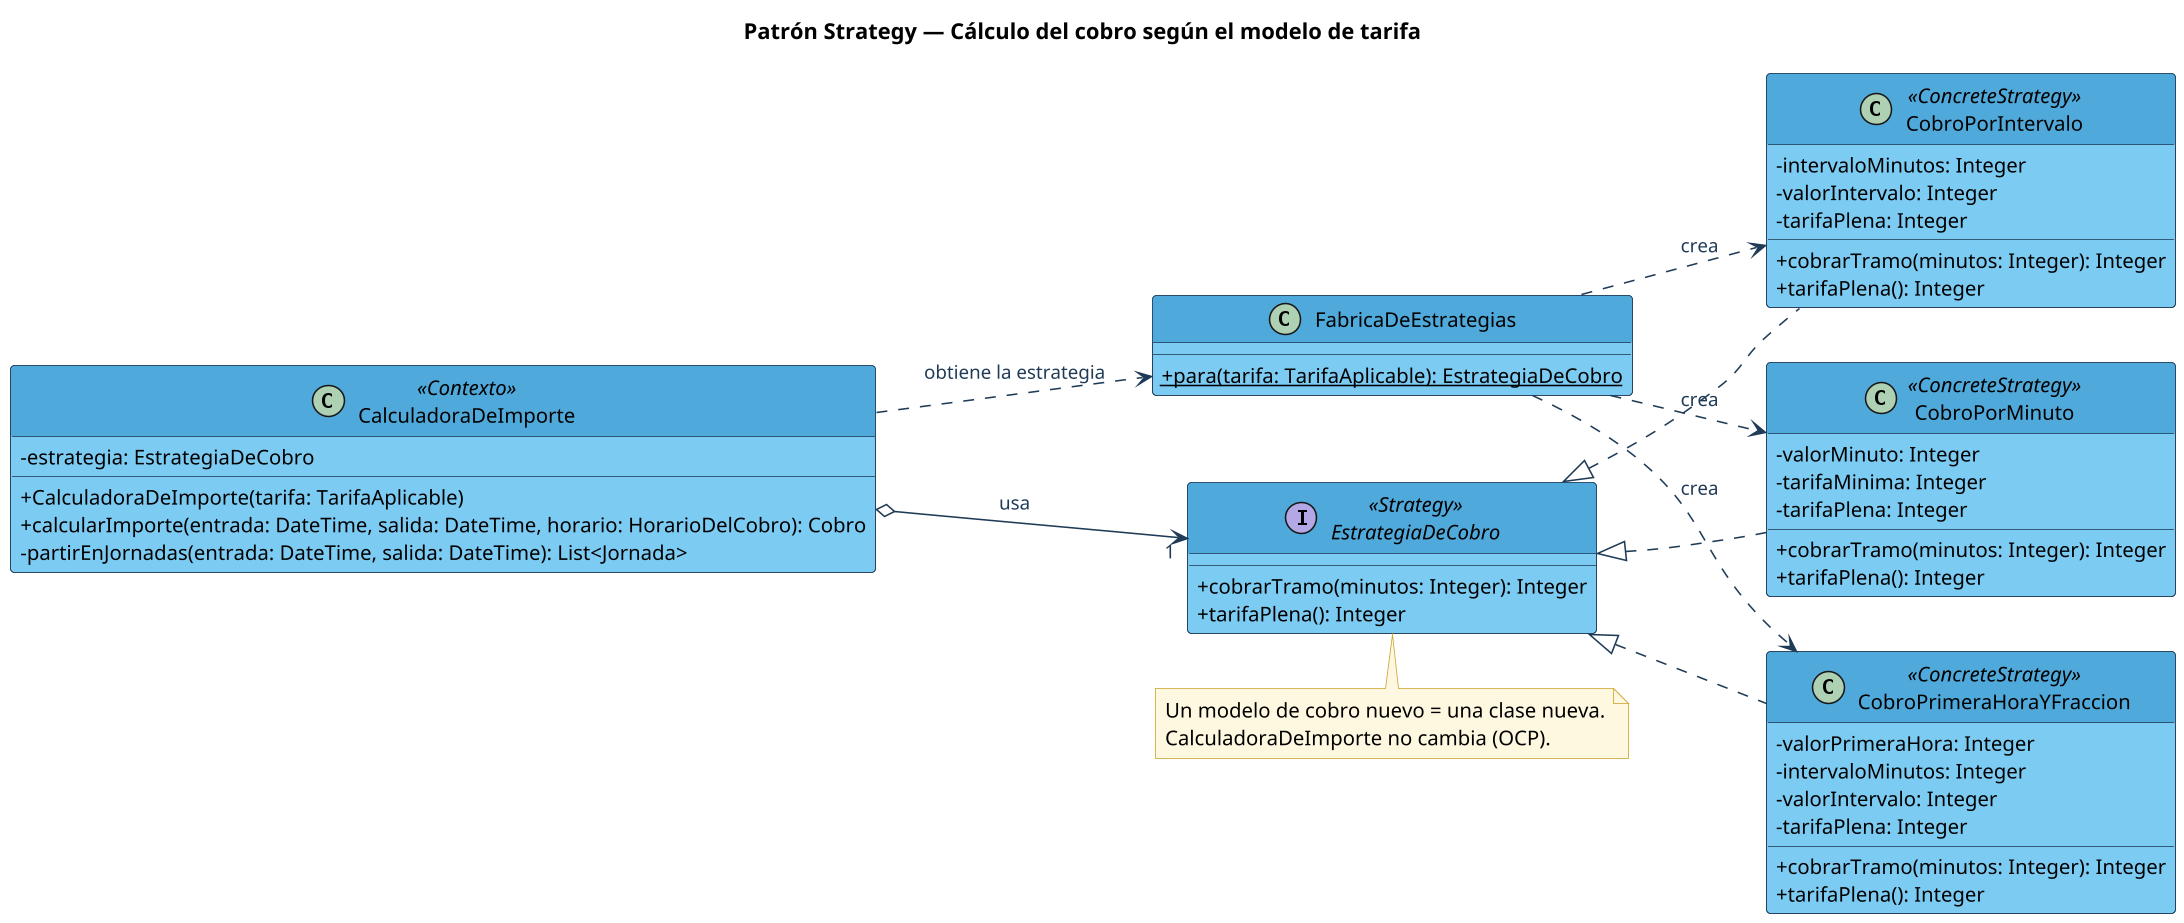

The diagram above was rendered by PlantUML. Its source (embedded in the PNG):
@startuml patron-strategy
skinparamlocked dpi 150
!include estilo.iuml
title Patrón Strategy — Cálculo del cobro según el modelo de tarifa
left to right direction
class CalculadoraDeImporte <<Contexto>> {
  - estrategia: EstrategiaDeCobro
  + CalculadoraDeImporte(tarifa: TarifaAplicable)
  + calcularImporte(entrada: DateTime, salida: DateTime, horario: HorarioDelCobro): Cobro
  - partirEnJornadas(entrada: DateTime, salida: DateTime): List<Jornada>
}
interface EstrategiaDeCobro <<Strategy>> {
  + cobrarTramo(minutos: Integer): Integer
  + tarifaPlena(): Integer
}
class CobroPorMinuto <<ConcreteStrategy>> {
  - valorMinuto: Integer
  - tarifaMinima: Integer
  - tarifaPlena: Integer
  + cobrarTramo(minutos: Integer): Integer
  + tarifaPlena(): Integer
}
class CobroPorIntervalo <<ConcreteStrategy>> {
  - intervaloMinutos: Integer
  - valorIntervalo: Integer
  - tarifaPlena: Integer
  + cobrarTramo(minutos: Integer): Integer
  + tarifaPlena(): Integer
}
class CobroPrimeraHoraYFraccion <<ConcreteStrategy>> {
  - valorPrimeraHora: Integer
  - intervaloMinutos: Integer
  - valorIntervalo: Integer
  - tarifaPlena: Integer
  + cobrarTramo(minutos: Integer): Integer
  + tarifaPlena(): Integer
}
class FabricaDeEstrategias {
  + {static} para(tarifa: TarifaAplicable): EstrategiaDeCobro
}
CalculadoraDeImporte o--> "1" EstrategiaDeCobro : usa
EstrategiaDeCobro <|.. CobroPorMinuto
EstrategiaDeCobro <|.. CobroPorIntervalo
EstrategiaDeCobro <|.. CobroPrimeraHoraYFraccion
CalculadoraDeImporte ..> FabricaDeEstrategias : obtiene la estrategia
FabricaDeEstrategias ..> CobroPorMinuto : crea
FabricaDeEstrategias ..> CobroPorIntervalo : crea
FabricaDeEstrategias ..> CobroPrimeraHoraYFraccion : crea
note bottom of EstrategiaDeCobro
  Un modelo de cobro nuevo = una clase nueva.
  CalculadoraDeImporte no cambia (OCP).
end note
@enduml